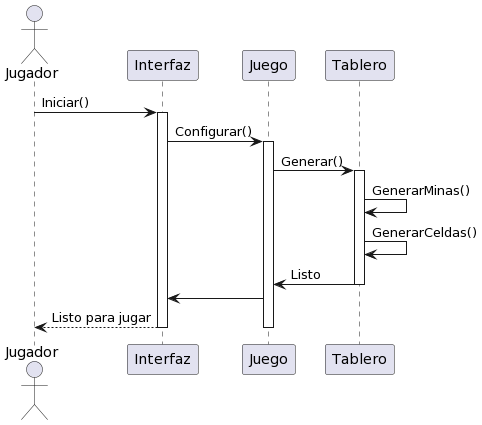

The diagram above was rendered by PlantUML. Its source (embedded in the PNG):
@startuml
actor Jugador as J
participant Interfaz as I
participant Juego as Juego
participant Tablero as T

J -> I: Iniciar()
activate I

I -> Juego: Configurar()
activate Juego
Juego-> T: Generar()
activate T
T -> T : GenerarMinas()
T -> T: GenerarCeldas()
T -> Juego : Listo
deactivate T
Juego -> I
I --> J: Listo para jugar
deactivate Juego
deactivate I
@enduml